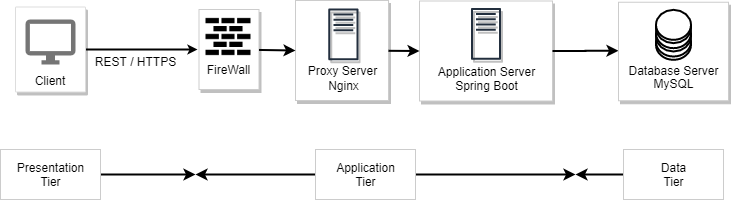

The diagram above was exported from draw.io. Its source (the exported page's mxGraphModel, read from the mxfile embedded in the PNG):
<mxGraphModel dx="1038" dy="523" grid="0" gridSize="10" guides="1" tooltips="1" connect="1" arrows="1" fold="1" page="1" pageScale="1" pageWidth="1169" pageHeight="827" background="#ffffff" math="0" shadow="0">
  <root>
    <mxCell id="0" />
    <mxCell id="1" parent="0" />
    <mxCell id="BnVuhRsHYJI6Qa6MHsgh-623" style="edgeStyle=none;rounded=0;orthogonalLoop=1;jettySize=auto;html=1;startArrow=none;startFill=0;endArrow=classic;endFill=1;strokeColor=#000000;strokeWidth=2;" edge="1" parent="1">
      <mxGeometry relative="1" as="geometry">
        <mxPoint x="790" y="465" as="targetPoint" />
        <mxPoint x="626" y="465" as="sourcePoint" />
      </mxGeometry>
    </mxCell>
    <mxCell id="BnVuhRsHYJI6Qa6MHsgh-622" style="edgeStyle=none;rounded=0;orthogonalLoop=1;jettySize=auto;html=1;startArrow=none;startFill=0;endArrow=classic;endFill=1;strokeColor=#000000;strokeWidth=2;" edge="1" parent="1" source="BnVuhRsHYJI6Qa6MHsgh-614">
      <mxGeometry relative="1" as="geometry">
        <mxPoint x="410" y="465" as="targetPoint" />
      </mxGeometry>
    </mxCell>
    <mxCell id="BnVuhRsHYJI6Qa6MHsgh-621" style="edgeStyle=none;rounded=0;orthogonalLoop=1;jettySize=auto;html=1;startArrow=none;startFill=0;endArrow=classic;endFill=1;strokeColor=#000000;strokeWidth=2;" edge="1" parent="1" source="BnVuhRsHYJI6Qa6MHsgh-618">
      <mxGeometry relative="1" as="geometry">
        <mxPoint x="410" y="465" as="targetPoint" />
      </mxGeometry>
    </mxCell>
    <mxCell id="582" style="rounded=0;elbow=vertical;html=1;labelBackgroundColor=none;startArrow=none;startFill=0;startSize=4;endArrow=classic;endFill=1;endSize=4;jettySize=auto;orthogonalLoop=1;strokeWidth=2;fontSize=12;fontColor=#000000;align=center;dashed=0;" parent="1" edge="1">
      <mxGeometry relative="1" as="geometry">
        <mxPoint x="299.5" y="340" as="sourcePoint" />
        <mxPoint x="412" y="340" as="targetPoint" />
      </mxGeometry>
    </mxCell>
    <mxCell id="BnVuhRsHYJI6Qa6MHsgh-588" value="Client" style="strokeColor=#dddddd;shadow=1;strokeWidth=1;rounded=1;absoluteArcSize=1;arcSize=2;labelPosition=center;verticalLabelPosition=middle;align=center;verticalAlign=bottom;spacingLeft=0;fontSize=12;whiteSpace=wrap;spacingBottom=2;" vertex="1" parent="1">
      <mxGeometry x="230" y="297.5" width="70" height="85" as="geometry" />
    </mxCell>
    <mxCell id="BnVuhRsHYJI6Qa6MHsgh-589" value="" style="dashed=0;connectable=0;html=1;fillColor=#757575;strokeColor=none;shape=mxgraph.gcp2.desktop;part=1;" vertex="1" parent="BnVuhRsHYJI6Qa6MHsgh-588">
      <mxGeometry x="0.5" width="50" height="45" relative="1" as="geometry">
        <mxPoint x="-25" y="12.5" as="offset" />
      </mxGeometry>
    </mxCell>
    <mxCell id="BnVuhRsHYJI6Qa6MHsgh-593" value="" style="group;shadow=1;" vertex="1" connectable="0" parent="1">
      <mxGeometry x="413" y="300" width="60.5" height="80" as="geometry" />
    </mxCell>
    <mxCell id="BnVuhRsHYJI6Qa6MHsgh-591" value="" style="whiteSpace=wrap;html=1;shadow=1;strokeColor=#CCCCCC;" vertex="1" parent="BnVuhRsHYJI6Qa6MHsgh-593">
      <mxGeometry x="0.5" width="60" height="80" as="geometry" />
    </mxCell>
    <mxCell id="BnVuhRsHYJI6Qa6MHsgh-590" value="" style="shape=image;verticalLabelPosition=bottom;labelBackgroundColor=#ffffff;verticalAlign=top;aspect=fixed;imageAspect=0;image=data:image/png,(base64 omitted: 3176 chars);" vertex="1" parent="BnVuhRsHYJI6Qa6MHsgh-593">
      <mxGeometry x="7.5" y="5" width="45" height="45" as="geometry" />
    </mxCell>
    <mxCell id="BnVuhRsHYJI6Qa6MHsgh-592" value="FireWall" style="text;html=1;resizable=0;autosize=1;align=center;verticalAlign=middle;points=[];fillColor=none;strokeColor=none;rounded=0;" vertex="1" parent="BnVuhRsHYJI6Qa6MHsgh-593">
      <mxGeometry y="50" width="60" height="20" as="geometry" />
    </mxCell>
    <mxCell id="BnVuhRsHYJI6Qa6MHsgh-600" value="" style="group" vertex="1" connectable="0" parent="1">
      <mxGeometry x="634" y="291.5" width="133" height="100" as="geometry" />
    </mxCell>
    <mxCell id="BnVuhRsHYJI6Qa6MHsgh-598" value="" style="whiteSpace=wrap;html=1;shadow=1;strokeColor=#CCCCCC;" vertex="1" parent="BnVuhRsHYJI6Qa6MHsgh-600">
      <mxGeometry width="133" height="100" as="geometry" />
    </mxCell>
    <mxCell id="BnVuhRsHYJI6Qa6MHsgh-594" value="" style="outlineConnect=0;fontColor=#232F3E;gradientColor=none;fillColor=#232F3E;strokeColor=none;dashed=0;verticalLabelPosition=bottom;verticalAlign=top;align=center;html=1;fontSize=12;fontStyle=0;aspect=fixed;pointerEvents=1;shape=mxgraph.aws4.traditional_server;shadow=1;" vertex="1" parent="BnVuhRsHYJI6Qa6MHsgh-600">
      <mxGeometry x="51.38636363636363" y="6.67741935483871" width="30.227272727272727" height="52.389909090909086" as="geometry" />
    </mxCell>
    <mxCell id="BnVuhRsHYJI6Qa6MHsgh-596" value="Application Server" style="text;html=1;resizable=0;autosize=1;align=center;verticalAlign=middle;points=[];fillColor=none;strokeColor=none;rounded=0;shadow=1;" vertex="1" parent="BnVuhRsHYJI6Qa6MHsgh-600">
      <mxGeometry x="11.5" y="60.06709677419352" width="110" height="20" as="geometry" />
    </mxCell>
    <mxCell id="BnVuhRsHYJI6Qa6MHsgh-627" value="Spring Boot" style="text;html=1;resizable=0;autosize=1;align=center;verticalAlign=middle;points=[];fillColor=none;strokeColor=none;rounded=0;shadow=0;" vertex="1" parent="BnVuhRsHYJI6Qa6MHsgh-600">
      <mxGeometry x="26.500000000000014" y="74.5" width="80" height="20" as="geometry" />
    </mxCell>
    <mxCell id="BnVuhRsHYJI6Qa6MHsgh-612" style="edgeStyle=orthogonalEdgeStyle;rounded=0;orthogonalLoop=1;jettySize=auto;html=1;startArrow=none;startFill=0;endArrow=classic;endFill=1;strokeColor=#000000;strokeWidth=2;anchorPointDirection=0;" edge="1" parent="1" source="BnVuhRsHYJI6Qa6MHsgh-598">
      <mxGeometry relative="1" as="geometry">
        <mxPoint x="833" y="341.25" as="targetPoint" />
      </mxGeometry>
    </mxCell>
    <mxCell id="BnVuhRsHYJI6Qa6MHsgh-613" value="" style="whiteSpace=wrap;html=1;shadow=0;strokeWidth=1;fillColor=#FFFFFF;strokeColor=#CCCCCC;" vertex="1" parent="1">
      <mxGeometry x="215" y="440" width="100" height="50" as="geometry" />
    </mxCell>
    <mxCell id="BnVuhRsHYJI6Qa6MHsgh-614" value="Presentation&lt;br&gt;Tier" style="text;html=1;resizable=0;autosize=1;align=center;verticalAlign=middle;points=[];fillColor=none;strokeColor=none;rounded=0;shadow=0;" vertex="1" parent="1">
      <mxGeometry x="225" y="450" width="80" height="30" as="geometry" />
    </mxCell>
    <mxCell id="BnVuhRsHYJI6Qa6MHsgh-624" style="edgeStyle=none;rounded=0;orthogonalLoop=1;jettySize=auto;html=1;startArrow=none;startFill=0;endArrow=classic;endFill=1;strokeColor=#000000;strokeWidth=2;" edge="1" parent="1" source="BnVuhRsHYJI6Qa6MHsgh-619">
      <mxGeometry relative="1" as="geometry">
        <mxPoint x="790" y="465" as="targetPoint" />
      </mxGeometry>
    </mxCell>
    <mxCell id="BnVuhRsHYJI6Qa6MHsgh-619" value="" style="whiteSpace=wrap;html=1;shadow=0;strokeWidth=1;fillColor=#FFFFFF;strokeColor=#CCCCCC;" vertex="1" parent="1">
      <mxGeometry x="838" y="440" width="100" height="50" as="geometry" />
    </mxCell>
    <mxCell id="BnVuhRsHYJI6Qa6MHsgh-620" value="Data&lt;br&gt;Tier" style="text;html=1;resizable=0;autosize=1;align=center;verticalAlign=middle;points=[];fillColor=none;strokeColor=none;rounded=0;shadow=0;" vertex="1" parent="1">
      <mxGeometry x="868" y="450" width="40" height="30" as="geometry" />
    </mxCell>
    <mxCell id="BnVuhRsHYJI6Qa6MHsgh-634" value="" style="group" vertex="1" connectable="0" parent="1">
      <mxGeometry x="530" y="440" width="100" height="50" as="geometry" />
    </mxCell>
    <mxCell id="BnVuhRsHYJI6Qa6MHsgh-617" value="" style="whiteSpace=wrap;html=1;shadow=0;strokeWidth=1;fillColor=#FFFFFF;strokeColor=#CCCCCC;" vertex="1" parent="BnVuhRsHYJI6Qa6MHsgh-634">
      <mxGeometry width="100" height="50" as="geometry" />
    </mxCell>
    <mxCell id="BnVuhRsHYJI6Qa6MHsgh-618" value="Application&lt;br&gt;Tier" style="text;html=1;resizable=0;autosize=1;align=center;verticalAlign=middle;points=[];fillColor=none;strokeColor=none;rounded=0;shadow=0;" vertex="1" parent="BnVuhRsHYJI6Qa6MHsgh-634">
      <mxGeometry x="15" y="10" width="70" height="30" as="geometry" />
    </mxCell>
    <mxCell id="BnVuhRsHYJI6Qa6MHsgh-635" value="" style="group" vertex="1" connectable="0" parent="1">
      <mxGeometry x="510" y="291" width="93" height="100" as="geometry" />
    </mxCell>
    <mxCell id="BnVuhRsHYJI6Qa6MHsgh-629" value="" style="whiteSpace=wrap;html=1;shadow=1;strokeColor=#CCCCCC;" vertex="1" parent="BnVuhRsHYJI6Qa6MHsgh-635">
      <mxGeometry width="93" height="100" as="geometry" />
    </mxCell>
    <mxCell id="BnVuhRsHYJI6Qa6MHsgh-630" value="" style="outlineConnect=0;fontColor=#232F3E;gradientColor=none;fillColor=#232F3E;strokeColor=none;dashed=0;verticalLabelPosition=bottom;verticalAlign=top;align=center;html=1;fontSize=12;fontStyle=0;aspect=fixed;pointerEvents=1;shape=mxgraph.aws4.traditional_server;shadow=1;" vertex="1" parent="BnVuhRsHYJI6Qa6MHsgh-635">
      <mxGeometry x="32.77636363636361" y="7.677419354838705" width="30.227272727272727" height="52.389909090909086" as="geometry" />
    </mxCell>
    <mxCell id="BnVuhRsHYJI6Qa6MHsgh-631" value="Proxy Server" style="text;html=1;resizable=0;autosize=1;align=center;verticalAlign=middle;points=[];fillColor=none;strokeColor=none;rounded=0;shadow=1;" vertex="1" parent="BnVuhRsHYJI6Qa6MHsgh-635">
      <mxGeometry x="1.5" y="60.067096774193516" width="90" height="20" as="geometry" />
    </mxCell>
    <mxCell id="BnVuhRsHYJI6Qa6MHsgh-632" value="Nginx" style="text;html=1;resizable=0;autosize=1;align=center;verticalAlign=middle;points=[];fillColor=none;strokeColor=none;rounded=0;shadow=0;" vertex="1" parent="BnVuhRsHYJI6Qa6MHsgh-635">
      <mxGeometry x="22.890000000000015" y="74.5" width="50" height="20" as="geometry" />
    </mxCell>
    <mxCell id="BnVuhRsHYJI6Qa6MHsgh-637" style="edgeStyle=none;rounded=0;orthogonalLoop=1;jettySize=auto;html=1;entryX=0;entryY=0.5;entryDx=0;entryDy=0;startArrow=none;startFill=0;endArrow=classic;endFill=1;strokeColor=#000000;strokeWidth=2;" edge="1" parent="1" source="BnVuhRsHYJI6Qa6MHsgh-629" target="BnVuhRsHYJI6Qa6MHsgh-598">
      <mxGeometry relative="1" as="geometry" />
    </mxCell>
    <mxCell id="BnVuhRsHYJI6Qa6MHsgh-638" style="edgeStyle=none;rounded=0;orthogonalLoop=1;jettySize=auto;html=1;entryX=0;entryY=0.5;entryDx=0;entryDy=0;startArrow=none;startFill=0;endArrow=classic;endFill=1;strokeColor=#000000;strokeWidth=2;" edge="1" parent="1" source="BnVuhRsHYJI6Qa6MHsgh-591" target="BnVuhRsHYJI6Qa6MHsgh-629">
      <mxGeometry relative="1" as="geometry" />
    </mxCell>
    <mxCell id="BnVuhRsHYJI6Qa6MHsgh-640" value="" style="group" vertex="1" connectable="0" parent="1">
      <mxGeometry x="833" y="292.75" width="110" height="98.5" as="geometry" />
    </mxCell>
    <mxCell id="BnVuhRsHYJI6Qa6MHsgh-602" value="" style="whiteSpace=wrap;html=1;shadow=1;strokeColor=#CCCCCC;" vertex="1" parent="BnVuhRsHYJI6Qa6MHsgh-640">
      <mxGeometry width="110" height="98.5" as="geometry" />
    </mxCell>
    <mxCell id="BnVuhRsHYJI6Qa6MHsgh-604" value="Database Server" style="text;html=1;resizable=0;autosize=1;align=center;verticalAlign=middle;points=[];fillColor=none;strokeColor=none;rounded=0;shadow=1;" vertex="1" parent="BnVuhRsHYJI6Qa6MHsgh-640">
      <mxGeometry y="58.579999999999984" width="110" height="20" as="geometry" />
    </mxCell>
    <mxCell id="BnVuhRsHYJI6Qa6MHsgh-609" value="" style="group" vertex="1" connectable="0" parent="BnVuhRsHYJI6Qa6MHsgh-640">
      <mxGeometry x="37.5" y="7.580000000000041" width="35" height="50" as="geometry" />
    </mxCell>
    <mxCell id="BnVuhRsHYJI6Qa6MHsgh-605" value="" style="shape=cylinder3;whiteSpace=wrap;html=1;boundedLbl=1;backgroundOutline=1;size=15;shadow=0;fillColor=#FFFFFF;strokeWidth=2;" vertex="1" parent="BnVuhRsHYJI6Qa6MHsgh-609">
      <mxGeometry y="16.666666666666657" width="35" height="33.333333333333336" as="geometry" />
    </mxCell>
    <mxCell id="BnVuhRsHYJI6Qa6MHsgh-606" value="" style="shape=cylinder3;whiteSpace=wrap;html=1;boundedLbl=1;backgroundOutline=1;size=15;shadow=0;fillColor=#FFFFFF;strokeWidth=2;" vertex="1" parent="BnVuhRsHYJI6Qa6MHsgh-609">
      <mxGeometry y="8.330000000000013" width="35" height="33.333333333333336" as="geometry" />
    </mxCell>
    <mxCell id="BnVuhRsHYJI6Qa6MHsgh-608" value="" style="shape=cylinder3;whiteSpace=wrap;html=1;boundedLbl=1;backgroundOutline=1;size=15;shadow=0;fillColor=#FFFFFF;strokeWidth=2;" vertex="1" parent="BnVuhRsHYJI6Qa6MHsgh-609">
      <mxGeometry width="35" height="33.333333333333336" as="geometry" />
    </mxCell>
    <mxCell id="BnVuhRsHYJI6Qa6MHsgh-639" value="MySQL" style="text;html=1;resizable=0;autosize=1;align=center;verticalAlign=middle;points=[];fillColor=none;strokeColor=none;rounded=0;shadow=0;" vertex="1" parent="BnVuhRsHYJI6Qa6MHsgh-640">
      <mxGeometry x="25" y="71.25" width="60" height="20" as="geometry" />
    </mxCell>
    <mxCell id="BnVuhRsHYJI6Qa6MHsgh-641" value="REST / HTTPS" style="text;html=1;resizable=0;autosize=1;align=center;verticalAlign=middle;points=[];fillColor=none;strokeColor=none;rounded=0;shadow=0;" vertex="1" parent="1">
      <mxGeometry x="300" y="342" width="100" height="20" as="geometry" />
    </mxCell>
  </root>
</mxGraphModel>